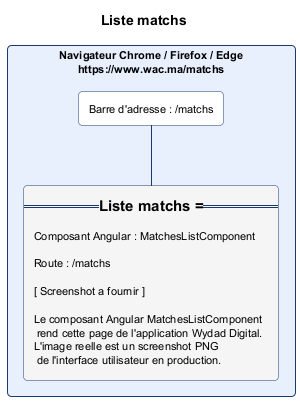

The diagram above was rendered by PlantUML. Its source (embedded in the PNG):
@startuml matchs.png
skinparam backgroundColor #FFFFFF
skinparam defaultFontSize 11
skinparam rectangle {
  RoundCorner 8
  BorderColor #1A3A6E
  BackgroundColor #FAFAFA
}
title Liste matchs

rectangle "Navigateur Chrome / Firefox / Edge\nhttps://www.wac.ma/matchs" as NAV #E8F0FE {
  rectangle "Barre d'adresse : /matchs" as BAR #FFFFFF
  rectangle "=== Liste matchs ===\n\nComposant Angular : MatchesListComponent\n\nRoute : /matchs\n\n[ Screenshot a fournir ]\n\nLe composant Angular MatchesListComponent\n rend cette page de l'application Wydad Digital.\nL'image reelle est un screenshot PNG\n de l'interface utilisateur en production." as CONTENT #F5F5F5
}
BAR -[#1A3A6E]- CONTENT
@enduml